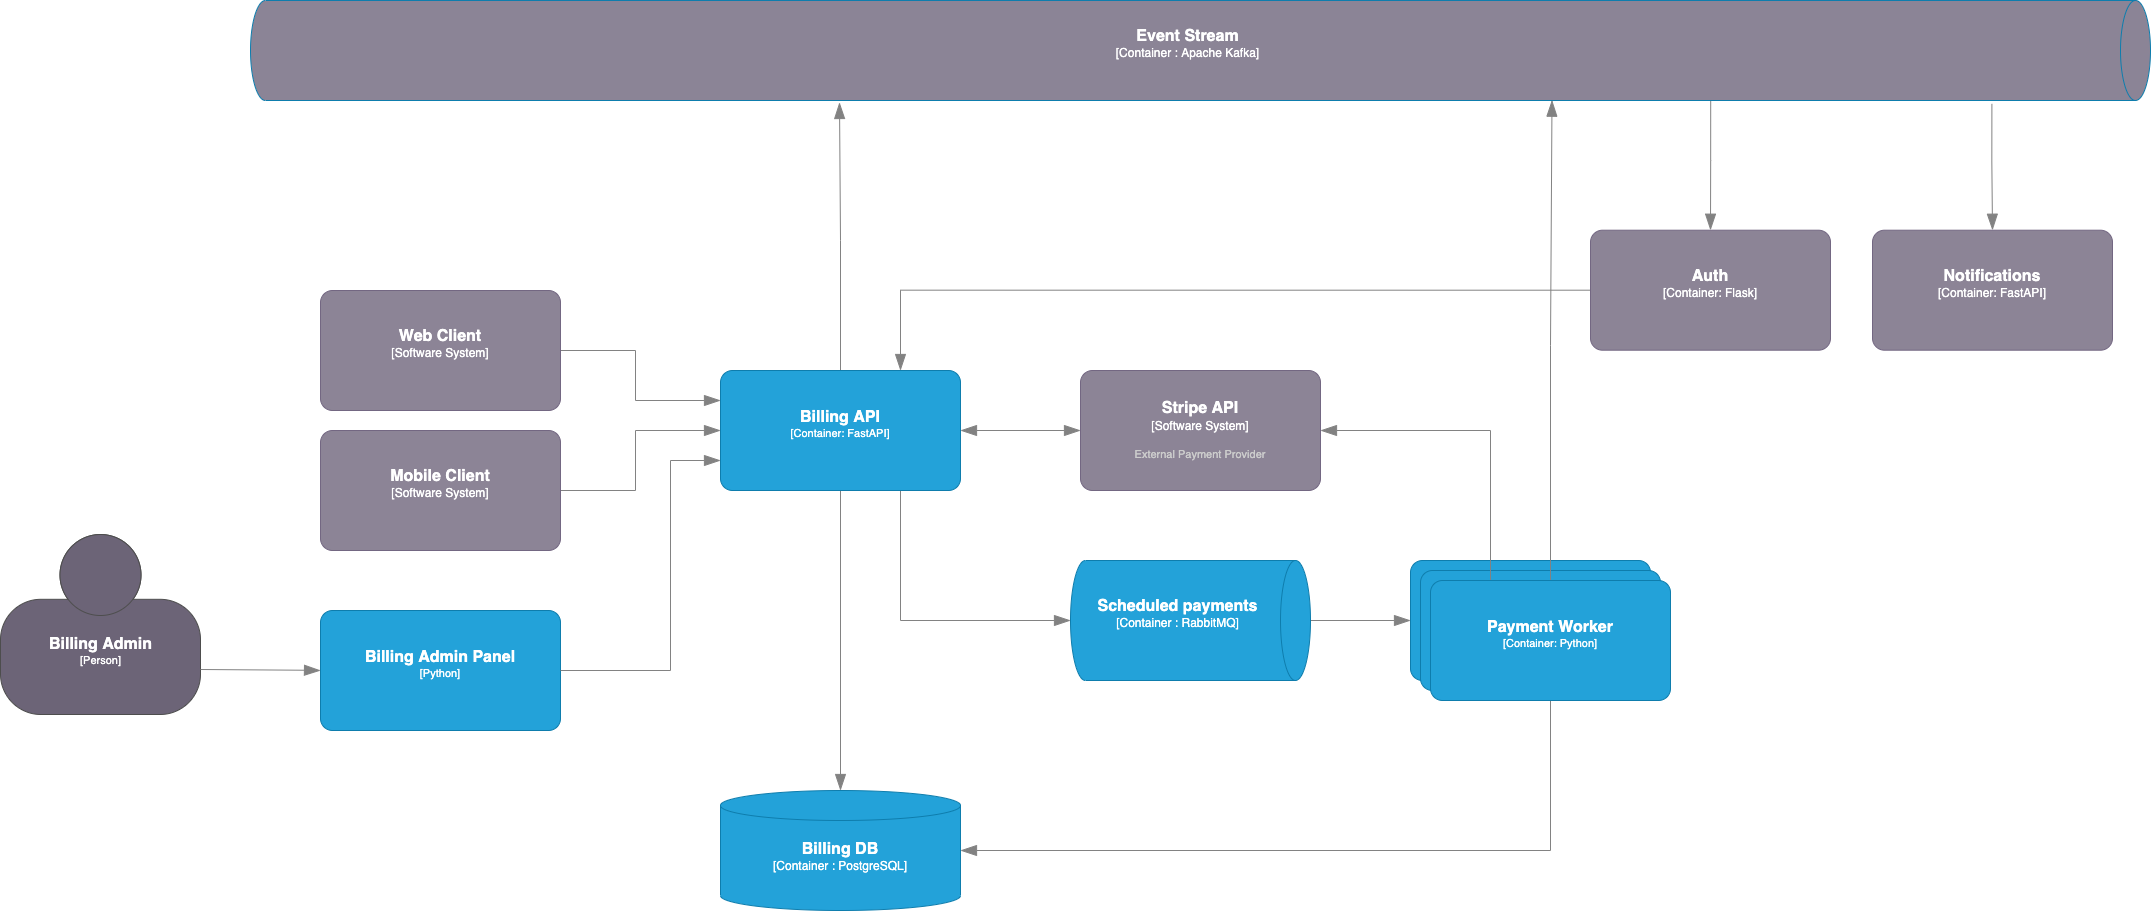

The diagram above was exported from draw.io. Its source (the exported page's mxGraphModel, read from the mxfile embedded in the PNG):
<mxGraphModel dx="2954" dy="1267" grid="1" gridSize="10" guides="1" tooltips="1" connect="1" arrows="1" fold="1" page="1" pageScale="1" pageWidth="827" pageHeight="1169" math="0" shadow="0">
  <root>
    <mxCell id="0" />
    <mxCell id="1" parent="0" />
    <mxCell id="7VxN4ldkHDoFp8wZAwiS-28" style="edgeStyle=orthogonalEdgeStyle;rounded=0;orthogonalLoop=1;jettySize=auto;html=1;exitX=1.003;exitY=0.312;exitDx=0;exitDy=0;exitPerimeter=0;entryX=0.5;entryY=0;entryDx=0;entryDy=0;entryPerimeter=0;startArrow=none;startFill=0;endSize=14;endArrow=blockThin;fontSize=10;strokeColor=#828282;fontColor=#404040;strokeWidth=1;endFill=1;startSize=14;" parent="1" target="_-q-E9dT-Fzt2Pp1vzzH-18" edge="1">
      <mxGeometry relative="1" as="geometry">
        <mxPoint x="1590.1999999999998" y="319.9999999999997" as="sourcePoint" />
      </mxGeometry>
    </mxCell>
    <mxCell id="7VxN4ldkHDoFp8wZAwiS-29" style="edgeStyle=orthogonalEdgeStyle;rounded=0;orthogonalLoop=1;jettySize=auto;html=1;exitX=1.037;exitY=0.164;exitDx=0;exitDy=0;exitPerimeter=0;entryX=0.5;entryY=0;entryDx=0;entryDy=0;entryPerimeter=0;startArrow=none;startFill=0;endSize=14;endArrow=blockThin;fontSize=10;strokeColor=#828282;fontColor=#404040;strokeWidth=1;endFill=1;startSize=14;" parent="1" target="7VxN4ldkHDoFp8wZAwiS-25" edge="1">
      <mxGeometry relative="1" as="geometry">
        <mxPoint x="1871.3999999999996" y="323.3999999999996" as="sourcePoint" />
      </mxGeometry>
    </mxCell>
    <object placeholders="1" c4Type="Event Stream" c4Container="Container " c4Technology="Apache Kafka" c4Description="" label="&lt;font style=&quot;font-size: 16px&quot;&gt;&lt;b&gt;%c4Type%&lt;/font&gt;&lt;div&gt;[%c4Container%:&amp;nbsp;%c4Technology%]&lt;/div&gt;&lt;br&gt;&lt;div&gt;&lt;font style=&quot;font-size: 11px&quot;&gt;&lt;font color=&quot;#E6E6E6&quot;&gt;%c4Description%&lt;/font&gt;&lt;/div&gt;" id="_-q-E9dT-Fzt2Pp1vzzH-17">
      <mxCell style="shape=cylinder3;size=15;direction=south;whiteSpace=wrap;html=1;boundedLbl=1;rounded=0;labelBackgroundColor=none;fillColor=#8B8496;fontSize=12;fontColor=#ffffff;align=center;strokeColor=#0E7DAD;metaEdit=1;points=[[0.5,0,0],[1,0.25,0],[1,0.5,0],[1,0.75,0],[0.5,1,0],[0,0.75,0],[0,0.5,0],[0,0.25,0]];resizable=1;shadow=0;" parent="1" vertex="1">
        <mxGeometry x="130" y="220" width="1900" height="100" as="geometry" />
      </mxCell>
    </object>
    <mxCell id="7VxN4ldkHDoFp8wZAwiS-26" style="edgeStyle=orthogonalEdgeStyle;rounded=0;orthogonalLoop=1;jettySize=auto;html=1;exitX=0;exitY=0.5;exitDx=0;exitDy=0;exitPerimeter=0;entryX=0.75;entryY=0;entryDx=0;entryDy=0;entryPerimeter=0;startArrow=none;startFill=0;endSize=14;endArrow=blockThin;fontSize=10;strokeColor=#828282;fontColor=#404040;strokeWidth=1;endFill=1;startSize=14;" parent="1" source="_-q-E9dT-Fzt2Pp1vzzH-18" target="_-q-E9dT-Fzt2Pp1vzzH-35" edge="1">
      <mxGeometry relative="1" as="geometry" />
    </mxCell>
    <object placeholders="1" c4Name="Auth" c4Type="Container" c4Technology="Flask" c4Description="" label="&lt;font style=&quot;font-size: 16px&quot;&gt;&lt;b&gt;%c4Name%&lt;/b&gt;&lt;/font&gt;&lt;div&gt;[%c4Type%: %c4Technology%]&lt;/div&gt;&lt;br&gt;&lt;div&gt;&lt;font style=&quot;font-size: 11px&quot;&gt;&lt;font color=&quot;#E6E6E6&quot;&gt;%c4Description%&lt;/font&gt;&lt;/div&gt;" id="_-q-E9dT-Fzt2Pp1vzzH-18">
      <mxCell style="rounded=1;whiteSpace=wrap;html=1;fontSize=12;labelBackgroundColor=none;fillColor=#8C8496;fontColor=#ffffff;align=center;arcSize=10;strokeColor=#736782;metaEdit=1;resizable=0;points=[[0.25,0,0],[0.5,0,0],[0.75,0,0],[1,0.25,0],[1,0.5,0],[1,0.75,0],[0.75,1,0],[0.5,1,0],[0.25,1,0],[0,0.75,0],[0,0.5,0],[0,0.25,0]];shadow=0;" parent="1" vertex="1">
        <mxGeometry x="1470" y="449.7" width="240" height="120" as="geometry" />
      </mxCell>
    </object>
    <object placeholders="1" c4Name="Billing Admin Panel" c4Type="Python" c4Description="" label="&lt;font style=&quot;font-size: 16px&quot;&gt;&lt;b&gt;%c4Name%&lt;/b&gt;&lt;/font&gt;&lt;div&gt;[%c4Type%]&lt;/div&gt;&lt;br&gt;&lt;div&gt;&lt;font style=&quot;font-size: 11px&quot;&gt;&lt;font color=&quot;#cccccc&quot;&gt;%c4Description%&lt;/font&gt;&lt;/div&gt;" id="_-q-E9dT-Fzt2Pp1vzzH-33">
      <mxCell style="rounded=1;whiteSpace=wrap;html=1;labelBackgroundColor=none;fillColor=#23A2D9;fontColor=#ffffff;align=center;arcSize=10;strokeColor=#0E7DAD;metaEdit=1;resizable=0;points=[[0.25,0,0],[0.5,0,0],[0.75,0,0],[1,0.25,0],[1,0.5,0],[1,0.75,0],[0.75,1,0],[0.5,1,0],[0.25,1,0],[0,0.75,0],[0,0.5,0],[0,0.25,0]];shadow=0;fontSize=11;" parent="1" vertex="1">
        <mxGeometry x="200" y="830" width="240" height="120" as="geometry" />
      </mxCell>
    </object>
    <mxCell id="7VxN4ldkHDoFp8wZAwiS-20" style="edgeStyle=orthogonalEdgeStyle;rounded=0;orthogonalLoop=1;jettySize=auto;html=1;exitX=0.5;exitY=0;exitDx=0;exitDy=0;exitPerimeter=0;entryX=1.02;entryY=0.69;entryDx=0;entryDy=0;entryPerimeter=0;endSize=14;endArrow=blockThin;fontSize=10;strokeColor=#828282;fontColor=#404040;strokeWidth=1;endFill=1;startSize=14;" parent="1" source="_-q-E9dT-Fzt2Pp1vzzH-35" target="_-q-E9dT-Fzt2Pp1vzzH-17" edge="1">
      <mxGeometry relative="1" as="geometry" />
    </mxCell>
    <mxCell id="7VxN4ldkHDoFp8wZAwiS-24" style="edgeStyle=orthogonalEdgeStyle;rounded=0;orthogonalLoop=1;jettySize=auto;html=1;exitX=1;exitY=0.5;exitDx=0;exitDy=0;exitPerimeter=0;entryX=0;entryY=0.5;entryDx=0;entryDy=0;entryPerimeter=0;endSize=14;endArrow=blockThin;fontSize=10;strokeColor=#828282;fontColor=#404040;strokeWidth=1;endFill=1;startSize=14;startArrow=blockThin;startFill=1;" parent="1" source="_-q-E9dT-Fzt2Pp1vzzH-35" target="7VxN4ldkHDoFp8wZAwiS-23" edge="1">
      <mxGeometry relative="1" as="geometry" />
    </mxCell>
    <mxCell id="_efZ65762XoVw8WUIy0s-2" style="edgeStyle=orthogonalEdgeStyle;rounded=0;orthogonalLoop=1;jettySize=auto;html=1;exitX=0.5;exitY=1;exitDx=0;exitDy=0;exitPerimeter=0;entryX=0.5;entryY=0;entryDx=0;entryDy=0;entryPerimeter=0;endArrow=blockThin;fontSize=10;strokeColor=#828282;fontColor=#404040;strokeWidth=1;endFill=1;endSize=14;startSize=14;" edge="1" parent="1" source="_-q-E9dT-Fzt2Pp1vzzH-35" target="_-q-E9dT-Fzt2Pp1vzzH-42">
      <mxGeometry relative="1" as="geometry" />
    </mxCell>
    <mxCell id="_efZ65762XoVw8WUIy0s-3" style="edgeStyle=orthogonalEdgeStyle;rounded=0;orthogonalLoop=1;jettySize=auto;html=1;exitX=0.75;exitY=1;exitDx=0;exitDy=0;exitPerimeter=0;entryX=0.5;entryY=1;entryDx=0;entryDy=0;entryPerimeter=0;endArrow=blockThin;fontSize=10;strokeColor=#828282;fontColor=#404040;strokeWidth=1;endFill=1;endSize=14;startSize=14;" edge="1" parent="1" source="_-q-E9dT-Fzt2Pp1vzzH-35" target="eX5B_B_eiTP0Ga0qolT7-1">
      <mxGeometry relative="1" as="geometry" />
    </mxCell>
    <object placeholders="1" c4Name="Billing API" c4Type="Container" c4Technology="FastAPI" c4Description="" label="&lt;font style=&quot;font-size: 16px&quot;&gt;&lt;b&gt;%c4Name%&lt;/b&gt;&lt;/font&gt;&lt;div&gt;[%c4Type%: %c4Technology%]&lt;/div&gt;&lt;br&gt;&lt;div&gt;&lt;font style=&quot;font-size: 11px&quot;&gt;&lt;font color=&quot;#E6E6E6&quot;&gt;%c4Description%&lt;/font&gt;&lt;/div&gt;" id="_-q-E9dT-Fzt2Pp1vzzH-35">
      <mxCell style="rounded=1;whiteSpace=wrap;html=1;fontSize=11;labelBackgroundColor=none;fillColor=#23A2D9;fontColor=#ffffff;align=center;arcSize=10;strokeColor=#0E7DAD;metaEdit=1;resizable=0;points=[[0.25,0,0],[0.5,0,0],[0.75,0,0],[1,0.25,0],[1,0.5,0],[1,0.75,0],[0.75,1,0],[0.5,1,0],[0.25,1,0],[0,0.75,0],[0,0.5,0],[0,0.25,0]];shadow=0;" parent="1" vertex="1">
        <mxGeometry x="600" y="590" width="240" height="120" as="geometry" />
      </mxCell>
    </object>
    <object placeholders="1" c4Type="Relationship" id="_-q-E9dT-Fzt2Pp1vzzH-39">
      <mxCell style="endArrow=blockThin;html=1;fontSize=10;fontColor=#404040;strokeWidth=1;endFill=1;strokeColor=#828282;elbow=vertical;metaEdit=1;endSize=14;startSize=14;jumpStyle=arc;jumpSize=16;rounded=0;edgeStyle=orthogonalEdgeStyle;exitX=1;exitY=0.5;exitDx=0;exitDy=0;exitPerimeter=0;entryX=0;entryY=0.75;entryDx=0;entryDy=0;entryPerimeter=0;" parent="1" source="_-q-E9dT-Fzt2Pp1vzzH-33" target="_-q-E9dT-Fzt2Pp1vzzH-35" edge="1">
        <mxGeometry width="240" relative="1" as="geometry">
          <mxPoint x="860" y="490" as="sourcePoint" />
          <mxPoint x="600" y="660" as="targetPoint" />
          <Array as="points">
            <mxPoint x="550" y="890" />
            <mxPoint x="550" y="680" />
          </Array>
        </mxGeometry>
      </mxCell>
    </object>
    <mxCell id="7VxN4ldkHDoFp8wZAwiS-22" style="edgeStyle=orthogonalEdgeStyle;rounded=0;orthogonalLoop=1;jettySize=auto;html=1;exitX=0.5;exitY=1;exitDx=0;exitDy=0;exitPerimeter=0;entryX=1;entryY=0.5;entryDx=0;entryDy=0;entryPerimeter=0;endSize=14;endArrow=blockThin;fontSize=10;strokeColor=#828282;fontColor=#404040;strokeWidth=1;endFill=1;startSize=14;" parent="1" source="eX5B_B_eiTP0Ga0qolT7-5" target="_-q-E9dT-Fzt2Pp1vzzH-42" edge="1">
      <mxGeometry relative="1" as="geometry">
        <Array as="points">
          <mxPoint x="1430" y="1070" />
        </Array>
        <mxPoint x="840.0000000000005" y="1010" as="targetPoint" />
      </mxGeometry>
    </mxCell>
    <object placeholders="1" c4Type="Billing DB" c4Container="Container " c4Technology="PostgreSQL" c4Description="" label="&lt;font style=&quot;font-size: 16px&quot;&gt;&lt;b&gt;%c4Type%&lt;/font&gt;&lt;div&gt;[%c4Container%:&amp;nbsp;%c4Technology%]&lt;/div&gt;&lt;br&gt;&lt;div&gt;&lt;font style=&quot;font-size: 11px&quot;&gt;&lt;font color=&quot;#E6E6E6&quot;&gt;%c4Description%&lt;/font&gt;&lt;/div&gt;" id="_-q-E9dT-Fzt2Pp1vzzH-42">
      <mxCell style="shape=cylinder3;size=15;whiteSpace=wrap;html=1;boundedLbl=1;rounded=0;labelBackgroundColor=none;fillColor=#23A2D9;fontSize=12;fontColor=#ffffff;align=center;strokeColor=#0E7DAD;metaEdit=1;points=[[0.5,0,0],[1,0.25,0],[1,0.5,0],[1,0.75,0],[0.5,1,0],[0,0.75,0],[0,0.5,0],[0,0.25,0]];resizable=0;shadow=0;" parent="1" vertex="1">
        <mxGeometry x="600" y="1010" width="240" height="120" as="geometry" />
      </mxCell>
    </object>
    <object placeholders="1" c4Name="Billing Admin" c4Type="Person" c4Description="" label="&lt;font style=&quot;font-size: 16px&quot;&gt;&lt;b&gt;%c4Name%&lt;/b&gt;&lt;/font&gt;&lt;div&gt;[%c4Type%]&lt;/div&gt;&lt;br&gt;&lt;div&gt;&lt;font style=&quot;font-size: 11px&quot;&gt;&lt;font color=&quot;#cccccc&quot;&gt;%c4Description%&lt;/font&gt;&lt;/div&gt;" id="7VxN4ldkHDoFp8wZAwiS-12">
      <mxCell style="html=1;fontSize=11;dashed=0;whitespace=wrap;fillColor=#6C6477;strokeColor=#4D4D4D;fontColor=#ffffff;shape=mxgraph.c4.person2;align=center;metaEdit=1;points=[[0.5,0,0],[1,0.5,0],[1,0.75,0],[0.75,1,0],[0.5,1,0],[0.25,1,0],[0,0.75,0],[0,0.5,0]];resizable=0;" parent="1" vertex="1">
        <mxGeometry x="-120" y="754" width="200" height="180" as="geometry" />
      </mxCell>
    </object>
    <object placeholders="1" c4Type="Relationship" id="7VxN4ldkHDoFp8wZAwiS-14">
      <mxCell style="endArrow=blockThin;html=1;fontSize=10;fontColor=#404040;strokeWidth=1;endFill=1;strokeColor=#828282;elbow=vertical;metaEdit=1;endSize=14;startSize=14;jumpStyle=arc;jumpSize=16;rounded=0;edgeStyle=orthogonalEdgeStyle;exitX=1;exitY=0.75;exitDx=0;exitDy=0;exitPerimeter=0;entryX=0;entryY=0.5;entryDx=0;entryDy=0;entryPerimeter=0;" parent="1" source="7VxN4ldkHDoFp8wZAwiS-12" target="_-q-E9dT-Fzt2Pp1vzzH-33" edge="1">
        <mxGeometry width="240" relative="1" as="geometry">
          <mxPoint x="480.00000000000045" y="670" as="sourcePoint" />
          <mxPoint x="590" y="800" as="targetPoint" />
        </mxGeometry>
      </mxCell>
    </object>
    <mxCell id="7VxN4ldkHDoFp8wZAwiS-19" style="edgeStyle=orthogonalEdgeStyle;rounded=0;orthogonalLoop=1;jettySize=auto;html=1;exitX=1;exitY=0.5;exitDx=0;exitDy=0;exitPerimeter=0;entryX=0;entryY=0.25;entryDx=0;entryDy=0;entryPerimeter=0;endSize=14;endArrow=blockThin;fontSize=10;strokeColor=#828282;fontColor=#404040;strokeWidth=1;endFill=1;startSize=14;" parent="1" source="7VxN4ldkHDoFp8wZAwiS-15" target="_-q-E9dT-Fzt2Pp1vzzH-35" edge="1">
      <mxGeometry relative="1" as="geometry" />
    </mxCell>
    <object placeholders="1" c4Name="Web Client" c4Type="Software System" c4Description="" label="&lt;font style=&quot;font-size: 16px&quot;&gt;&lt;b&gt;%c4Name%&lt;/b&gt;&lt;/font&gt;&lt;div&gt;[%c4Type%]&lt;/div&gt;&lt;br&gt;&lt;div&gt;&lt;font style=&quot;font-size: 11px&quot;&gt;&lt;font color=&quot;#cccccc&quot;&gt;%c4Description%&lt;/font&gt;&lt;/div&gt;" id="7VxN4ldkHDoFp8wZAwiS-15">
      <mxCell style="rounded=1;whiteSpace=wrap;html=1;labelBackgroundColor=none;fillColor=#8C8496;fontColor=#ffffff;align=center;arcSize=10;strokeColor=#736782;metaEdit=1;resizable=0;points=[[0.25,0,0],[0.5,0,0],[0.75,0,0],[1,0.25,0],[1,0.5,0],[1,0.75,0],[0.75,1,0],[0.5,1,0],[0.25,1,0],[0,0.75,0],[0,0.5,0],[0,0.25,0]];" parent="1" vertex="1">
        <mxGeometry x="200" y="510" width="240" height="120" as="geometry" />
      </mxCell>
    </object>
    <mxCell id="7VxN4ldkHDoFp8wZAwiS-18" style="edgeStyle=orthogonalEdgeStyle;rounded=0;orthogonalLoop=1;jettySize=auto;html=1;exitX=1;exitY=0.5;exitDx=0;exitDy=0;exitPerimeter=0;entryX=0;entryY=0.5;entryDx=0;entryDy=0;entryPerimeter=0;endSize=14;endArrow=blockThin;fontSize=10;strokeColor=#828282;fontColor=#404040;strokeWidth=1;endFill=1;startSize=14;" parent="1" source="7VxN4ldkHDoFp8wZAwiS-16" target="_-q-E9dT-Fzt2Pp1vzzH-35" edge="1">
      <mxGeometry relative="1" as="geometry" />
    </mxCell>
    <object placeholders="1" c4Name="Mobile Client" c4Type="Software System" c4Description="" label="&lt;font style=&quot;font-size: 16px&quot;&gt;&lt;b&gt;%c4Name%&lt;/b&gt;&lt;/font&gt;&lt;div&gt;[%c4Type%]&lt;/div&gt;&lt;br&gt;&lt;div&gt;&lt;font style=&quot;font-size: 11px&quot;&gt;&lt;font color=&quot;#cccccc&quot;&gt;%c4Description%&lt;/font&gt;&lt;/div&gt;" id="7VxN4ldkHDoFp8wZAwiS-16">
      <mxCell style="rounded=1;whiteSpace=wrap;html=1;labelBackgroundColor=none;fillColor=#8C8496;fontColor=#ffffff;align=center;arcSize=10;strokeColor=#736782;metaEdit=1;resizable=0;points=[[0.25,0,0],[0.5,0,0],[0.75,0,0],[1,0.25,0],[1,0.5,0],[1,0.75,0],[0.75,1,0],[0.5,1,0],[0.25,1,0],[0,0.75,0],[0,0.5,0],[0,0.25,0]];" parent="1" vertex="1">
        <mxGeometry x="200" y="650" width="240" height="120" as="geometry" />
      </mxCell>
    </object>
    <object placeholders="1" c4Name="Stripe API" c4Type="Software System" c4Description="External Payment Provider" label="&lt;font style=&quot;font-size: 16px&quot;&gt;&lt;b&gt;%c4Name%&lt;/b&gt;&lt;/font&gt;&lt;div&gt;[%c4Type%]&lt;/div&gt;&lt;br&gt;&lt;div&gt;&lt;font style=&quot;font-size: 11px&quot;&gt;&lt;font color=&quot;#cccccc&quot;&gt;%c4Description%&lt;/font&gt;&lt;/div&gt;" id="7VxN4ldkHDoFp8wZAwiS-23">
      <mxCell style="rounded=1;whiteSpace=wrap;html=1;labelBackgroundColor=none;fillColor=#8C8496;fontColor=#ffffff;align=center;arcSize=10;strokeColor=#736782;metaEdit=1;resizable=0;points=[[0.25,0,0],[0.5,0,0],[0.75,0,0],[1,0.25,0],[1,0.5,0],[1,0.75,0],[0.75,1,0],[0.5,1,0],[0.25,1,0],[0,0.75,0],[0,0.5,0],[0,0.25,0]];" parent="1" vertex="1">
        <mxGeometry x="960" y="590" width="240" height="120" as="geometry" />
      </mxCell>
    </object>
    <object placeholders="1" c4Name="Notifications" c4Type="Container" c4Technology="FastAPI" c4Description="" label="&lt;font style=&quot;font-size: 16px&quot;&gt;&lt;b&gt;%c4Name%&lt;/b&gt;&lt;/font&gt;&lt;div&gt;[%c4Type%: %c4Technology%]&lt;/div&gt;&lt;br&gt;&lt;div&gt;&lt;font style=&quot;font-size: 11px&quot;&gt;&lt;font color=&quot;#E6E6E6&quot;&gt;%c4Description%&lt;/font&gt;&lt;/div&gt;" id="7VxN4ldkHDoFp8wZAwiS-25">
      <mxCell style="rounded=1;whiteSpace=wrap;html=1;fontSize=12;labelBackgroundColor=none;fillColor=#8C8496;fontColor=#ffffff;align=center;arcSize=10;strokeColor=#736782;metaEdit=1;resizable=0;points=[[0.25,0,0],[0.5,0,0],[0.75,0,0],[1,0.25,0],[1,0.5,0],[1,0.75,0],[0.75,1,0],[0.5,1,0],[0.25,1,0],[0,0.75,0],[0,0.5,0],[0,0.25,0]];shadow=0;" parent="1" vertex="1">
        <mxGeometry x="1752" y="449.7" width="240" height="120" as="geometry" />
      </mxCell>
    </object>
    <mxCell id="eX5B_B_eiTP0Ga0qolT7-6" style="edgeStyle=orthogonalEdgeStyle;rounded=0;orthogonalLoop=1;jettySize=auto;html=1;exitX=0.5;exitY=0;exitDx=0;exitDy=0;exitPerimeter=0;endArrow=blockThin;fontSize=10;strokeColor=#828282;fontColor=#404040;strokeWidth=1;endFill=1;endSize=14;startSize=14;" parent="1" source="eX5B_B_eiTP0Ga0qolT7-1" target="eX5B_B_eiTP0Ga0qolT7-3" edge="1">
      <mxGeometry relative="1" as="geometry" />
    </mxCell>
    <object placeholders="1" c4Type="Scheduled payments" c4Container="Container " c4Technology="RabbitMQ" c4Description="" label="&lt;font style=&quot;font-size: 16px&quot;&gt;&lt;b&gt;%c4Type%&lt;/font&gt;&lt;div&gt;[%c4Container%:&amp;nbsp;%c4Technology%]&lt;/div&gt;&lt;br&gt;&lt;div&gt;&lt;font style=&quot;font-size: 11px&quot;&gt;&lt;font color=&quot;#E6E6E6&quot;&gt;%c4Description%&lt;/font&gt;&lt;/div&gt;" id="eX5B_B_eiTP0Ga0qolT7-1">
      <mxCell style="shape=cylinder3;size=15;direction=south;whiteSpace=wrap;html=1;boundedLbl=1;rounded=0;labelBackgroundColor=none;fillColor=#23A2D9;fontSize=12;fontColor=#ffffff;align=center;strokeColor=#0E7DAD;metaEdit=1;points=[[0.5,0,0],[1,0.25,0],[1,0.5,0],[1,0.75,0],[0.5,1,0],[0,0.75,0],[0,0.5,0],[0,0.25,0]];resizable=0;" parent="1" vertex="1">
        <mxGeometry x="950" y="780" width="240" height="120" as="geometry" />
      </mxCell>
    </object>
    <object placeholders="1" c4Name="Payment Worker" c4Type="Container" c4Technology="Python" c4Description="" label="&lt;font style=&quot;font-size: 16px&quot;&gt;&lt;b&gt;%c4Name%&lt;/b&gt;&lt;/font&gt;&lt;div&gt;[%c4Type%: %c4Technology%]&lt;/div&gt;&lt;br&gt;&lt;div&gt;&lt;font style=&quot;font-size: 11px&quot;&gt;&lt;font color=&quot;#E6E6E6&quot;&gt;%c4Description%&lt;/font&gt;&lt;/div&gt;" id="eX5B_B_eiTP0Ga0qolT7-3">
      <mxCell style="rounded=1;whiteSpace=wrap;html=1;fontSize=11;labelBackgroundColor=none;fillColor=#23A2D9;fontColor=#ffffff;align=center;arcSize=10;strokeColor=#0E7DAD;metaEdit=1;resizable=0;points=[[0.25,0,0],[0.5,0,0],[0.75,0,0],[1,0.25,0],[1,0.5,0],[1,0.75,0],[0.75,1,0],[0.5,1,0],[0.25,1,0],[0,0.75,0],[0,0.5,0],[0,0.25,0]];shadow=0;" parent="1" vertex="1">
        <mxGeometry x="1290" y="780" width="240" height="120" as="geometry" />
      </mxCell>
    </object>
    <object placeholders="1" c4Name="Payment Worker" c4Type="Container" c4Technology="Python" c4Description="" label="&lt;font style=&quot;font-size: 16px&quot;&gt;&lt;b&gt;%c4Name%&lt;/b&gt;&lt;/font&gt;&lt;div&gt;[%c4Type%: %c4Technology%]&lt;/div&gt;&lt;br&gt;&lt;div&gt;&lt;font style=&quot;font-size: 11px&quot;&gt;&lt;font color=&quot;#E6E6E6&quot;&gt;%c4Description%&lt;/font&gt;&lt;/div&gt;" id="eX5B_B_eiTP0Ga0qolT7-4">
      <mxCell style="rounded=1;whiteSpace=wrap;html=1;fontSize=11;labelBackgroundColor=none;fillColor=#23A2D9;fontColor=#ffffff;align=center;arcSize=10;strokeColor=#0E7DAD;metaEdit=1;resizable=0;points=[[0.25,0,0],[0.5,0,0],[0.75,0,0],[1,0.25,0],[1,0.5,0],[1,0.75,0],[0.75,1,0],[0.5,1,0],[0.25,1,0],[0,0.75,0],[0,0.5,0],[0,0.25,0]];shadow=0;" parent="1" vertex="1">
        <mxGeometry x="1300" y="790" width="240" height="120" as="geometry" />
      </mxCell>
    </object>
    <mxCell id="eX5B_B_eiTP0Ga0qolT7-7" style="edgeStyle=orthogonalEdgeStyle;rounded=0;orthogonalLoop=1;jettySize=auto;html=1;exitX=0.25;exitY=0;exitDx=0;exitDy=0;exitPerimeter=0;entryX=1;entryY=0.5;entryDx=0;entryDy=0;entryPerimeter=0;endArrow=blockThin;fontSize=10;strokeColor=#828282;fontColor=#404040;strokeWidth=1;endFill=1;endSize=14;startSize=14;" parent="1" source="eX5B_B_eiTP0Ga0qolT7-5" target="7VxN4ldkHDoFp8wZAwiS-23" edge="1">
      <mxGeometry relative="1" as="geometry" />
    </mxCell>
    <mxCell id="_efZ65762XoVw8WUIy0s-4" style="edgeStyle=orthogonalEdgeStyle;rounded=0;orthogonalLoop=1;jettySize=auto;html=1;exitX=0.5;exitY=0;exitDx=0;exitDy=0;exitPerimeter=0;entryX=0.997;entryY=0.315;entryDx=0;entryDy=0;entryPerimeter=0;endArrow=blockThin;fontSize=10;strokeColor=#828282;fontColor=#404040;strokeWidth=1;endFill=1;endSize=14;startSize=14;" edge="1" parent="1" source="eX5B_B_eiTP0Ga0qolT7-5" target="_-q-E9dT-Fzt2Pp1vzzH-17">
      <mxGeometry relative="1" as="geometry" />
    </mxCell>
    <object placeholders="1" c4Name="Payment Worker" c4Type="Container" c4Technology="Python" c4Description="" label="&lt;font style=&quot;font-size: 16px&quot;&gt;&lt;b&gt;%c4Name%&lt;/b&gt;&lt;/font&gt;&lt;div&gt;[%c4Type%: %c4Technology%]&lt;/div&gt;&lt;br&gt;&lt;div&gt;&lt;font style=&quot;font-size: 11px&quot;&gt;&lt;font color=&quot;#E6E6E6&quot;&gt;%c4Description%&lt;/font&gt;&lt;/div&gt;" id="eX5B_B_eiTP0Ga0qolT7-5">
      <mxCell style="rounded=1;whiteSpace=wrap;html=1;fontSize=11;labelBackgroundColor=none;fillColor=#23A2D9;fontColor=#ffffff;align=center;arcSize=10;strokeColor=#0E7DAD;metaEdit=1;resizable=0;points=[[0.25,0,0],[0.5,0,0],[0.75,0,0],[1,0.25,0],[1,0.5,0],[1,0.75,0],[0.75,1,0],[0.5,1,0],[0.25,1,0],[0,0.75,0],[0,0.5,0],[0,0.25,0]];shadow=0;" parent="1" vertex="1">
        <mxGeometry x="1310" y="800" width="240" height="120" as="geometry" />
      </mxCell>
    </object>
  </root>
</mxGraphModel>